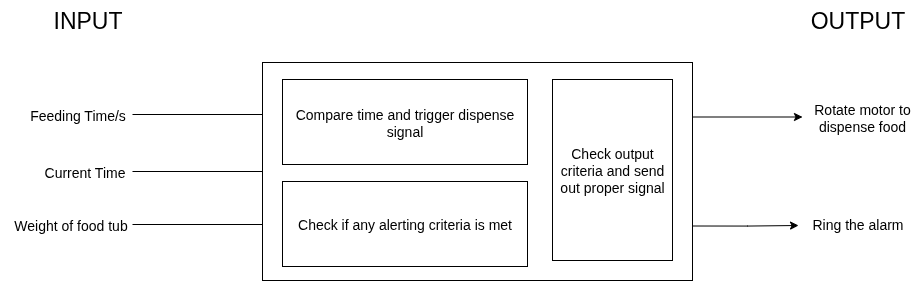

The diagram above was exported from draw.io. Its source (the exported page's mxGraphModel, read from the mxfile embedded in the PNG):
<mxGraphModel dx="1229" dy="702" grid="1" gridSize="10" guides="1" tooltips="1" connect="1" arrows="1" fold="1" page="1" pageScale="1" pageWidth="850" pageHeight="1100" math="0" shadow="0">
  <root>
    <mxCell id="0" />
    <mxCell id="1" parent="0" />
    <mxCell id="SaM2YOFjePLPJlcxyS2E-20" style="edgeStyle=orthogonalEdgeStyle;rounded=0;orthogonalLoop=1;jettySize=auto;html=1;exitX=1;exitY=0.25;exitDx=0;exitDy=0;" edge="1" parent="1" source="SaM2YOFjePLPJlcxyS2E-2" target="SaM2YOFjePLPJlcxyS2E-17">
      <mxGeometry relative="1" as="geometry" />
    </mxCell>
    <mxCell id="SaM2YOFjePLPJlcxyS2E-2" value="" style="rounded=0;whiteSpace=wrap;html=1;" vertex="1" parent="1">
      <mxGeometry x="340" y="262" width="430" height="218" as="geometry" />
    </mxCell>
    <mxCell id="SaM2YOFjePLPJlcxyS2E-3" value="" style="endArrow=none;html=1;rounded=0;" edge="1" parent="1">
      <mxGeometry width="50" height="50" relative="1" as="geometry">
        <mxPoint x="210" y="314" as="sourcePoint" />
        <mxPoint x="340" y="314" as="targetPoint" />
      </mxGeometry>
    </mxCell>
    <mxCell id="SaM2YOFjePLPJlcxyS2E-4" value="" style="endArrow=none;html=1;rounded=0;" edge="1" parent="1">
      <mxGeometry width="50" height="50" relative="1" as="geometry">
        <mxPoint x="210" y="371" as="sourcePoint" />
        <mxPoint x="340" y="371" as="targetPoint" />
      </mxGeometry>
    </mxCell>
    <mxCell id="SaM2YOFjePLPJlcxyS2E-5" value="" style="endArrow=none;html=1;rounded=0;" edge="1" parent="1">
      <mxGeometry width="50" height="50" relative="1" as="geometry">
        <mxPoint x="210" y="424" as="sourcePoint" />
        <mxPoint x="340" y="424" as="targetPoint" />
      </mxGeometry>
    </mxCell>
    <mxCell id="SaM2YOFjePLPJlcxyS2E-6" value="&lt;font style=&quot;font-size: 14px;&quot;&gt;Feeding Time/s&lt;/font&gt;" style="text;html=1;align=center;verticalAlign=middle;resizable=0;points=[];autosize=1;strokeColor=none;fillColor=none;" vertex="1" parent="1">
      <mxGeometry x="95" y="300" width="120" height="30" as="geometry" />
    </mxCell>
    <mxCell id="SaM2YOFjePLPJlcxyS2E-7" value="&lt;font style=&quot;font-size: 14px;&quot;&gt;Current Time&lt;/font&gt;" style="text;html=1;align=center;verticalAlign=middle;resizable=0;points=[];autosize=1;strokeColor=none;fillColor=none;" vertex="1" parent="1">
      <mxGeometry x="112" y="357" width="100" height="30" as="geometry" />
    </mxCell>
    <mxCell id="SaM2YOFjePLPJlcxyS2E-8" value="&lt;font style=&quot;font-size: 14px;&quot;&gt;Weight of food tub&lt;/font&gt;" style="text;html=1;align=center;verticalAlign=middle;resizable=0;points=[];autosize=1;strokeColor=none;fillColor=none;" vertex="1" parent="1">
      <mxGeometry x="78" y="410" width="140" height="30" as="geometry" />
    </mxCell>
    <mxCell id="SaM2YOFjePLPJlcxyS2E-9" value="&lt;font style=&quot;font-size: 23px;&quot;&gt;INPUT&lt;/font&gt;" style="text;html=1;align=center;verticalAlign=middle;resizable=0;points=[];autosize=1;strokeColor=none;fillColor=none;" vertex="1" parent="1">
      <mxGeometry x="120" y="200" width="90" height="40" as="geometry" />
    </mxCell>
    <mxCell id="SaM2YOFjePLPJlcxyS2E-10" value="&lt;font style=&quot;font-size: 14px;&quot;&gt;Compare time and trigger dispense signal&lt;/font&gt;" style="rounded=0;whiteSpace=wrap;html=1;" vertex="1" parent="1">
      <mxGeometry x="360" y="279" width="245" height="85" as="geometry" />
    </mxCell>
    <mxCell id="SaM2YOFjePLPJlcxyS2E-11" value="&lt;font style=&quot;font-size: 14px;&quot;&gt;Check if any alerting criteria is met&lt;/font&gt;" style="rounded=0;whiteSpace=wrap;html=1;" vertex="1" parent="1">
      <mxGeometry x="360" y="381" width="245" height="85" as="geometry" />
    </mxCell>
    <mxCell id="SaM2YOFjePLPJlcxyS2E-15" value="&lt;font style=&quot;font-size: 14px;&quot;&gt;Check output criteria and send out proper signal&lt;/font&gt;" style="rounded=0;whiteSpace=wrap;html=1;" vertex="1" parent="1">
      <mxGeometry x="630" y="279" width="120" height="181" as="geometry" />
    </mxCell>
    <mxCell id="SaM2YOFjePLPJlcxyS2E-17" value="&lt;font style=&quot;font-size: 14px;&quot;&gt;Rotate motor to dispense food&lt;/font&gt;" style="text;html=1;align=center;verticalAlign=middle;whiteSpace=wrap;rounded=0;" vertex="1" parent="1">
      <mxGeometry x="880" y="301.5" width="120" height="30" as="geometry" />
    </mxCell>
    <mxCell id="SaM2YOFjePLPJlcxyS2E-18" value="&lt;font style=&quot;font-size: 14px;&quot;&gt;Ring the alarm&lt;/font&gt;" style="text;html=1;align=center;verticalAlign=middle;resizable=0;points=[];autosize=1;strokeColor=none;fillColor=none;" vertex="1" parent="1">
      <mxGeometry x="880" y="409" width="110" height="30" as="geometry" />
    </mxCell>
    <mxCell id="SaM2YOFjePLPJlcxyS2E-22" style="edgeStyle=orthogonalEdgeStyle;rounded=0;orthogonalLoop=1;jettySize=auto;html=1;exitX=1;exitY=0.75;exitDx=0;exitDy=0;entryX=-0.036;entryY=0.533;entryDx=0;entryDy=0;entryPerimeter=0;" edge="1" parent="1" source="SaM2YOFjePLPJlcxyS2E-2" target="SaM2YOFjePLPJlcxyS2E-18">
      <mxGeometry relative="1" as="geometry" />
    </mxCell>
    <mxCell id="SaM2YOFjePLPJlcxyS2E-23" value="&lt;font style=&quot;font-size: 23px;&quot;&gt;OUTPUT&lt;/font&gt;" style="text;html=1;align=center;verticalAlign=middle;resizable=0;points=[];autosize=1;strokeColor=none;fillColor=none;" vertex="1" parent="1">
      <mxGeometry x="875" y="200" width="120" height="40" as="geometry" />
    </mxCell>
  </root>
</mxGraphModel>